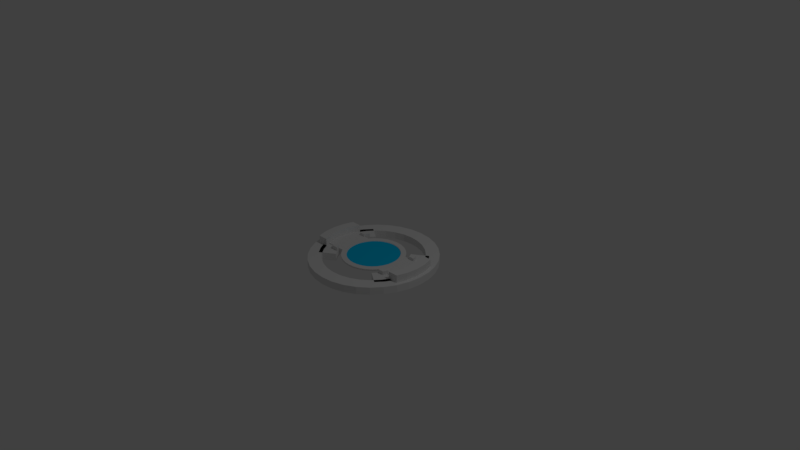 # Source: attackRing.blend  (saved by Blender 2.77.0; exported with 4.5.12 LTS)
import bpy
from mathutils import Matrix  # noqa: F401  (used for matrix-valued properties, if any)

bpy.ops.wm.read_factory_settings(use_empty=True)
scene = bpy.context.scene
scene.name = 'Scene'

# ---- collections
col_collection_1 = bpy.data.collections.new('Collection 1'); scene.collection.children.link(col_collection_1)

# ---- materials (node trees are filled in below, after node groups)
mat_bitbasemat = bpy.data.materials.new('BitBaseMat')
mat_bitbasemat.alpha_threshold = 0.0
mat_bitbasemat.use_transparent_shadow = False
mat_bitbasemat.roughness = 0.5
mat_bittexturemat = bpy.data.materials.new('BitTextureMat')
mat_bittexturemat.alpha_threshold = 0.0
mat_bittexturemat.use_transparent_shadow = False
mat_bittexturemat.diffuse_color = (0.0, 0.5997, 1.0, 1.0)
mat_bittexturemat.roughness = 0.5

# ---- material node trees

# ---- world
world_world = bpy.data.worlds.new('World'); scene.world = world_world
world_world.color = (0.05088, 0.05088, 0.05088)
world_world.use_sun_shadow = False
world_world.sun_shadow_jitter_overblur = 0.0
world_world.cycles.sampling_method = 'MANUAL'

# ---- cameras
cam_camera = bpy.data.cameras.new('Camera')
cam_camera.clip_end = 100.0
cam_camera.lens = 35.0
cam_camera.sensor_width = 32.0
cam_camera.sensor_height = 18.0
cam_camera.ortho_scale = 7.314
cam_camera.dof.focus_distance = 0.0
cam_camera.dof.aperture_fstop = 128.0

# ---- lights
light_lamp = bpy.data.lights.new('Lamp', 'POINT')
light_lamp.transmission_factor = 0.0
light_lamp.cutoff_distance = 30.0
light_lamp.energy = 100.0
light_lamp.shadow_buffer_clip_start = 1.001
light_lamp.shadow_soft_size = 0.1
light_lamp.shadow_maximum_resolution = 0.006
light_lamp.use_absolute_resolution = True

# ---- meshes
me_circle_006 = bpy.data.meshes.new('Circle.006')
me_circle_006.from_pydata([(-0.538, 0.4723, -0.1), (-0.6211, 0.3711, -0.1), (-0.6828, 0.2556, -0.1), (-0.7208, 0.1303, -0.1), (-0.7337, 5.043e-08, -0.1), (-0.7208, -0.1303, -0.1), (-0.6828, -0.2556, -0.1), (-0.6211, -0.3711, -0.1), (-0.538, -0.4723, -0.1), (-0.3451, 0.3451, -0.1), (-0.4058, 0.2711, -0.1), (-0.4509, 0.1867, -0.1), (-0.4786, 0.0952, -0.1), (-0.488, 3.684e-08, -0.1), (-0.4786, -0.0952, -0.1), (-0.4509, -0.1867, -0.1), (-0.4058, -0.2711, -0.1), (-0.3451, -0.3451, -0.1), (-0.538, 0.4723, 0.0), (-0.6211, 0.3711, 0.0), (-0.6828, 0.2556, 0.0), (-0.7208, 0.1303, 0.0), (-0.7337, 5.043e-08, 0.0), (-0.7208, -0.1303, 0.0), (-0.6828, -0.2556, 0.0), (-0.6211, -0.3711, 0.0), (-0.538, -0.4723, 0.0), (-0.3451, 0.3451, 0.0), (-0.4058, 0.2711, 0.0), (-0.4509, 0.1867, 0.0), (-0.4786, 0.0952, 0.0), (-0.488, 3.684e-08, 0.0), (-0.4786, -0.0952, 0.0), (-0.4509, -0.1867, 0.0), (-0.4058, -0.2711, 0.0), (-0.3451, -0.3451, 0.0), (0.538, -0.4723, -0.1), (0.6211, -0.3711, -0.1), (0.6828, -0.2556, -0.1), (0.7208, -0.1303, -0.1), (0.7337, -1.612e-07, -0.1), (0.7208, 0.1303, -0.1), (0.6828, 0.2556, -0.1), (0.6211, 0.3711, -0.1), (0.538, 0.4723, -0.1), (0.3451, -0.3451, -0.1), (0.4058, -0.2711, -0.1), (0.4509, -0.1867, -0.1), (0.4786, -0.0952, -0.1), (0.488, -1.105e-07, -0.1), (0.4786, 0.0952, -0.1), (0.4509, 0.1867, -0.1), (0.4058, 0.2711, -0.1), (0.3451, 0.3451, -0.1), (0.538, -0.4723, 0.0), (0.6211, -0.3711, 0.0), (0.6828, -0.2556, 0.0), (0.7208, -0.1303, 0.0), (0.7337, -1.612e-07, 0.0), (0.7208, 0.1303, 0.0), (0.6828, 0.2556, 0.0), (0.6211, 0.3711, 0.0), (0.538, 0.4723, 0.0), (0.3451, -0.3451, 0.0), (0.4058, -0.2711, 0.0), (0.4509, -0.1867, 0.0), (0.4786, -0.0952, 0.0), (0.488, -1.105e-07, 0.0), (0.4786, 0.0952, 0.0), (0.4509, 0.1867, 0.0), (0.4058, 0.2711, 0.0), (0.3451, 0.3451, 0.0)], [], [(9, 10, 11, 12, 13, 14, 15, 16, 17, 8, 7, 6, 5, 4, 3, 2, 1, 0), (27, 18, 19, 20, 21, 22, 23, 24, 25, 26, 35, 34, 33, 32, 31, 30, 29, 28), (16, 15, 33, 34), (7, 8, 26, 25), (0, 1, 19, 18), (17, 16, 34, 35), (10, 9, 27, 28), (1, 2, 20, 19), (9, 0, 18, 27), (11, 10, 28, 29), (2, 3, 21, 20), (8, 17, 35, 26), (12, 11, 29, 30), (3, 4, 22, 21), (13, 12, 30, 31), (4, 5, 23, 22), (14, 13, 31, 32), (5, 6, 24, 23), (15, 14, 32, 33), (6, 7, 25, 24), (45, 46, 47, 48, 49, 50, 51, 52, 53, 44, 43, 42, 41, 40, 39, 38, 37, 36), (63, 54, 55, 56, 57, 58, 59, 60, 61, 62, 71, 70, 69, 68, 67, 66, 65, 64), (52, 51, 69, 70), (43, 44, 62, 61), (36, 37, 55, 54), (53, 52, 70, 71), (46, 45, 63, 64), (37, 38, 56, 55), (45, 36, 54, 63), (47, 46, 64, 65), (38, 39, 57, 56), (44, 53, 71, 62), (48, 47, 65, 66), (39, 40, 58, 57), (49, 48, 66, 67), (40, 41, 59, 58), (50, 49, 67, 68), (41, 42, 60, 59), (51, 50, 68, 69), (42, 43, 61, 60)])
me_circle_006.use_remesh_preserve_volume = False
me_circle_006.use_remesh_preserve_attributes = False
me_circle_006.use_mirror_vertex_groups = False
me_circle_006.update()
me_circle = bpy.data.meshes.new('Circle')
me_circle.from_pydata([(0.0, 0.85, -0.1), (-0.1658, 0.8337, -0.1), (-0.3253, 0.7853, -0.1), (-0.4722, 0.7067, -0.1), (-0.601, 0.601, -0.1), (-0.7067, 0.4722, -0.1), (-0.7853, 0.3253, -0.1), (-0.8337, 0.1658, -0.1), (-0.85, 6.417e-08, -0.1), (-0.8337, -0.1658, -0.1), (-0.7853, -0.3253, -0.1), (-0.7067, -0.4722, -0.1), (-0.601, -0.601, -0.1), (-0.4722, -0.7067, -0.1), (-0.3253, -0.7853, -0.1), (-0.1658, -0.8337, -0.1), (2.77e-07, -0.85, -0.1), (0.1658, -0.8337, -0.1), (0.3253, -0.7853, -0.1), (0.4722, -0.7067, -0.1), (0.601, -0.601, -0.1), (0.7067, -0.4722, -0.1), (0.7853, -0.3253, -0.1), (0.8337, -0.1658, -0.1), (0.85, 8.208e-07, -0.1), (0.8337, 0.1658, -0.1), (0.7853, 0.3253, -0.1), (0.7067, 0.4722, -0.1), (0.601, 0.601, -0.1), (0.4722, 0.7067, -0.1), (0.3253, 0.7853, -0.1), (0.1658, 0.8337, -0.1), (0.0, 0.67, -0.1), (-0.1307, 0.6571, -0.1), (-0.2564, 0.619, -0.1), (-0.3722, 0.5571, -0.1), (-0.4738, 0.4738, -0.1), (-0.5571, 0.3722, -0.1), (-0.619, 0.2564, -0.1), (-0.6571, 0.1307, -0.1), (-0.67, 5.058e-08, -0.1), (-0.6571, -0.1307, -0.1), (-0.619, -0.2564, -0.1), (-0.5571, -0.3722, -0.1), (-0.4738, -0.4738, -0.1), (-0.3722, -0.5571, -0.1), (-0.2564, -0.619, -0.1), (-0.1307, -0.6571, -0.1), (2.183e-07, -0.67, -0.1), (0.1307, -0.6571, -0.1), (0.2564, -0.619, -0.1), (0.3722, -0.5571, -0.1), (0.4738, -0.4738, -0.1), (0.5571, -0.3722, -0.1), (0.619, -0.2564, -0.1), (0.6571, -0.1307, -0.1), (0.67, 6.47e-07, -0.1), (0.6571, 0.1307, -0.1), (0.619, 0.2564, -0.1), (0.5571, 0.3722, -0.1), (0.4738, 0.4738, -0.1), (0.3722, 0.5571, -0.1), (0.2564, 0.619, -0.1), (0.1307, 0.6571, -0.1), (0.0, 0.85, 0.0), (-0.1658, 0.8337, 0.0), (-0.3253, 0.7853, 0.0), (-0.4722, 0.7067, 0.0), (-0.601, 0.601, 0.0), (-0.7067, 0.4722, 0.0), (-0.7853, 0.3253, 0.0), (-0.8337, 0.1658, 0.0), (-0.85, 6.417e-08, 0.0), (-0.8337, -0.1658, 0.0), (-0.7853, -0.3253, 0.0), (-0.7067, -0.4722, 0.0), (-0.601, -0.601, 0.0), (-0.4722, -0.7067, 0.0), (-0.3253, -0.7853, 0.0), (-0.1658, -0.8337, 0.0), (2.77e-07, -0.85, 0.0), (0.1658, -0.8337, 0.0), (0.3253, -0.7853, 0.0), (0.4722, -0.7067, 0.0), (0.601, -0.601, 0.0), (0.7067, -0.4722, 0.0), (0.7853, -0.3253, 0.0), (0.8337, -0.1658, 0.0), (0.85, 8.208e-07, 0.0), (0.8337, 0.1658, 0.0), (0.7853, 0.3253, 0.0), (0.7067, 0.4722, 0.0), (0.601, 0.601, 0.0), (0.4722, 0.7067, 0.0), (0.3253, 0.7853, 0.0), (0.1658, 0.8337, 0.0), (0.0, 0.67, 0.0), (-0.1307, 0.6571, 0.0), (-0.2564, 0.619, 0.0), (-0.3722, 0.5571, 0.0), (-0.4738, 0.4738, 0.0), (-0.5571, 0.3722, 0.0), (-0.619, 0.2564, 0.0), (-0.6571, 0.1307, 0.0), (-0.67, 5.058e-08, 0.0), (-0.6571, -0.1307, 0.0), (-0.619, -0.2564, 0.0), (-0.5571, -0.3722, 0.0), (-0.4738, -0.4738, 0.0), (-0.3722, -0.5571, 0.0), (-0.2564, -0.619, 0.0), (-0.1307, -0.6571, 0.0), (2.183e-07, -0.67, 0.0), (0.1307, -0.6571, 0.0), (0.2564, -0.619, 0.0), (0.3722, -0.5571, 0.0), (0.4738, -0.4738, 0.0), (0.5571, -0.3722, 0.0), (0.619, -0.2564, 0.0), (0.6571, -0.1307, 0.0), (0.67, 6.47e-07, 0.0), (0.6571, 0.1307, 0.0), (0.619, 0.2564, 0.0), (0.5571, 0.3722, 0.0), (0.4738, 0.4738, 0.0), (0.3722, 0.5571, 0.0), (0.2564, 0.619, 0.0), (0.1307, 0.6571, 0.0)], [], [(32, 33, 34, 35, 36, 37, 38, 39, 40, 41, 42, 43, 44, 45, 46, 47, 48, 16, 15, 14, 13, 12, 11, 10, 9, 8, 7, 6, 5, 4, 3, 2, 1, 0), (48, 49, 50, 51, 52, 53, 54, 55, 56, 57, 58, 59, 60, 61, 62, 63, 32, 0, 31, 30, 29, 28, 27, 26, 25, 24, 23, 22, 21, 20, 19, 18, 17, 16), (96, 64, 65, 66, 67, 68, 69, 70, 71, 72, 73, 74, 75, 76, 77, 78, 79, 80, 112, 111, 110, 109, 108, 107, 106, 105, 104, 103, 102, 101, 100, 99, 98, 97), (112, 80, 81, 82, 83, 84, 85, 86, 87, 88, 89, 90, 91, 92, 93, 94, 95, 64, 96, 127, 126, 125, 124, 123, 122, 121, 120, 119, 118, 117, 116, 115, 114, 113), (52, 51, 115, 116), (25, 26, 90, 89), (53, 52, 116, 117), (26, 27, 91, 90), (0, 1, 65, 64), (54, 53, 117, 118), (27, 28, 92, 91), (1, 2, 66, 65), (55, 54, 118, 119), (28, 29, 93, 92), (2, 3, 67, 66), (56, 55, 119, 120), (29, 30, 94, 93), (3, 4, 68, 67), (57, 56, 120, 121), (30, 31, 95, 94), (4, 5, 69, 68), (58, 57, 121, 122), (31, 0, 64, 95), (5, 6, 70, 69), (59, 58, 122, 123), (33, 32, 96, 97), (6, 7, 71, 70), (60, 59, 123, 124), (34, 33, 97, 98), (7, 8, 72, 71), (61, 60, 124, 125), (35, 34, 98, 99), (8, 9, 73, 72), (62, 61, 125, 126), (36, 35, 99, 100), (9, 10, 74, 73), (63, 62, 126, 127), (37, 36, 100, 101), (10, 11, 75, 74), (32, 63, 127, 96), (38, 37, 101, 102), (11, 12, 76, 75), (39, 38, 102, 103), (12, 13, 77, 76), (40, 39, 103, 104), (13, 14, 78, 77), (41, 40, 104, 105), (14, 15, 79, 78), (42, 41, 105, 106), (15, 16, 80, 79), (43, 42, 106, 107), (16, 17, 81, 80), (44, 43, 107, 108), (17, 18, 82, 81), (45, 44, 108, 109), (18, 19, 83, 82), (46, 45, 109, 110), (19, 20, 84, 83), (47, 46, 110, 111), (20, 21, 85, 84), (48, 47, 111, 112), (21, 22, 86, 85), (49, 48, 112, 113), (22, 23, 87, 86), (50, 49, 113, 114), (23, 24, 88, 87), (51, 50, 114, 115), (24, 25, 89, 88)])
me_circle.use_remesh_preserve_volume = False
me_circle.use_remesh_preserve_attributes = False
me_circle.use_mirror_vertex_groups = False
me_circle.update()
me_circle_002 = bpy.data.meshes.new('Circle.002')
me_circle_002.from_pydata([(-0.08194, 0.4119, -0.0075), (0.0, 0.42, -0.0075), (0.08194, 0.4119, -0.0075), (0.1607, 0.388, -0.0075), (0.2333, 0.3492, -0.0075), (0.297, 0.297, -0.0075), (0.3492, 0.2333, -0.0075), (0.388, 0.1607, -0.0075), (0.4119, 0.08194, -0.0075), (0.42, 4.056e-07, -0.0075), (0.4119, -0.08194, -0.0075), (0.388, -0.1607, -0.0075), (0.3492, -0.2333, -0.0075), (0.297, -0.297, -0.0075), (0.2333, -0.3492, -0.0075), (0.1607, -0.388, -0.0075), (0.08194, -0.4119, -0.0075), (1.369e-07, -0.42, -0.0075), (-0.08194, -0.4119, -0.0075), (-0.1607, -0.388, -0.0075), (-0.2333, -0.3492, -0.0075), (-0.297, -0.297, -0.0075), (-0.3492, -0.2333, -0.0075), (-0.388, -0.1607, -0.0075), (-0.4119, -0.08194, -0.0075), (-0.42, 3.171e-08, -0.0075), (-0.4119, 0.08194, -0.0075), (-0.388, 0.1607, -0.0075), (-0.3492, 0.2333, -0.0075), (-0.297, 0.297, -0.0075), (-0.2333, 0.3492, -0.0075), (-0.1607, 0.388, -0.0075), (-0.1607, 0.388, 0.0125), (-0.08194, 0.4119, 0.0125), (-2.093e-10, 0.42, 0.0125), (0.08194, 0.4119, 0.0125), (0.1607, 0.388, 0.0125), (0.2333, 0.3492, 0.0125), (0.297, 0.297, 0.0125), (0.3492, 0.2333, 0.0125), (0.3543, 0.2238, -0.0075), (0.4119, 0.08194, -0.0075), (0.388, 0.1607, -0.0075), (0.42, 4.056e-07, -0.0075), (0.4119, -0.08194, -0.0075), (0.388, -0.1607, -0.0075), (0.3543, -0.2238, -0.0075), (0.3492, -0.2333, 0.0125), (0.297, -0.297, 0.0125), (0.2333, -0.3492, 0.0125), (0.1607, -0.388, 0.0125), (0.08194, -0.4119, 0.0125), (1.366e-07, -0.42, 0.0125), (-0.08194, -0.4119, 0.0125), (-0.1607, -0.388, 0.0125), (-0.2333, -0.3492, 0.0125), (-0.297, -0.297, 0.0125), (-0.3492, -0.2333, 0.0125), (-0.3543, -0.2238, -0.0075), (-0.4119, -0.08194, -0.0075), (-0.388, -0.1607, -0.0075), (-0.42, 3.171e-08, -0.0075), (-0.4119, 0.08194, -0.0075), (-0.388, 0.1607, -0.0075), (-0.3543, 0.2238, -0.0075), (-0.3492, 0.2333, 0.0125), (-0.297, 0.297, 0.0125), (-0.2333, 0.3492, 0.0125), (-0.3543, 0.2238, 0.0125), (-0.2669, 0.2238, 0.0125), (-0.2475, 0.2475, 0.0125), (-0.1944, 0.291, 0.0125), (-0.1339, 0.3234, 0.0125), (-0.06828, 0.3433, 0.0125), (0.0, 0.35, 0.0125), (0.06828, 0.3433, 0.0125), (0.1339, 0.3234, 0.0125), (0.1944, 0.291, 0.0125), (0.2475, 0.2475, 0.0125), (0.2669, 0.2238, 0.0125), (0.3543, 0.2238, 0.0125), (0.7016, 0.2238, -0.0075), (0.7016, -0.2238, -0.0075), (-0.3543, -0.2238, 0.0125), (0.3543, -0.2238, 0.0125), (0.2669, -0.2238, 0.0125), (0.2475, -0.2475, 0.0125), (0.1944, -0.291, 0.0125), (0.1339, -0.3234, 0.0125), (0.06828, -0.3433, 0.0125), (1.14e-07, -0.35, 0.0125), (-0.06828, -0.3433, 0.0125), (-0.1339, -0.3234, 0.0125), (-0.1944, -0.291, 0.0125), (-0.2475, -0.2475, 0.0125), (-0.2669, -0.2238, 0.0125), (-0.7016, -0.2238, -0.0075), (-0.7016, 0.2238, -0.0075), (-0.7016, 0.2238, 0.0125), (-0.2669, 0.2238, 0.0125), (0.2669, 0.2238, 0.0125), (0.7016, 0.2238, 0.0125), (0.7016, -0.2238, 0.0125), (0.2669, -0.2238, 0.0125), (-0.2669, -0.2238, 0.0125), (-0.7016, -0.2238, 0.0125), (-0.291, -0.1944, 0.0125), (-0.3234, -0.1339, 0.0125), (-0.3433, -0.06828, 0.0125), (-0.35, 2.642e-08, 0.0125), (-0.3433, 0.06828, 0.0125), (-0.3234, 0.1339, 0.0125), (-0.291, 0.1944, 0.0125), (0.291, 0.1944, 0.0125), (0.3234, 0.1339, 0.0125), (0.3433, 0.06828, 0.0125), (0.35, 3.38e-07, 0.0125), (0.3433, -0.06828, 0.0125), (0.3234, -0.1339, 0.0125), (0.291, -0.1944, 0.0125), (-0.06828, 0.3433, 0.004374), (-0.1339, 0.3234, 0.004374), (-0.1944, 0.291, 0.004374), (-0.2475, 0.2475, 0.004374), (-0.291, 0.1944, 0.004374), (-0.3234, 0.1339, 0.004374), (-0.3433, 0.06828, 0.004374), (-0.35, 2.642e-08, 0.004374), (-0.3433, -0.06828, 0.004374), (-0.3234, -0.1339, 0.004374), (-0.291, -0.1944, 0.004374), (-0.2475, -0.2475, 0.004374), (-0.1944, -0.291, 0.004374), (-0.1339, -0.3234, 0.004374), (-0.06828, -0.3433, 0.004374), (1.14e-07, -0.35, 0.004374), (0.06828, -0.3433, 0.004374), (0.1339, -0.3234, 0.004374), (0.1944, -0.291, 0.004374), (0.2475, -0.2475, 0.004374), (0.291, -0.1944, 0.004374), (0.3234, -0.1339, 0.004374), (0.3433, -0.06828, 0.004374), (0.35, 3.38e-07, 0.004374), (0.3433, 0.06828, 0.004374), (0.3234, 0.1339, 0.004374), (0.291, 0.1944, 0.004374), (0.2475, 0.2475, 0.004374), (0.1944, 0.291, 0.004374), (0.1339, 0.3234, 0.004374), (0.06828, 0.3433, 0.004374), (0.0, 0.35, 0.004374)], [], [(0, 1, 2, 3, 4, 5, 6, 7, 8, 9, 10, 11, 12, 13, 14, 15, 16, 17, 18, 19, 20, 21, 22, 23, 24, 25, 26, 27, 28, 29, 30, 31), (0, 31, 32, 33), (1, 0, 33, 34), (2, 1, 34, 35), (3, 2, 35, 36), (4, 3, 36, 37), (5, 4, 37, 38), (6, 5, 38, 39), (7, 6, 39, 80, 40, 42), (41, 8, 7, 42), (43, 9, 8, 41), (44, 10, 9, 43), (45, 11, 10, 44), (12, 11, 45, 46, 84, 47), (13, 12, 47, 48), (14, 13, 48, 49), (15, 14, 49, 50), (16, 15, 50, 51), (17, 16, 51, 52), (18, 17, 52, 53), (19, 18, 53, 54), (20, 19, 54, 55), (21, 20, 55, 56), (22, 21, 56, 57), (83, 58, 60, 23, 22, 57), (59, 24, 23, 60), (61, 25, 24, 59), (62, 26, 25, 61), (63, 27, 26, 62), (63, 64, 68, 65, 28, 27), (29, 28, 65, 66), (30, 29, 66, 67), (31, 30, 67, 32), (33, 32, 67, 66, 65, 68, 69, 70, 71, 72, 73, 74, 75, 76, 77, 78, 79, 80, 39, 38, 37, 36, 35, 34), (40, 81, 82, 46, 45, 44, 43, 41, 42), (83, 57, 56, 55, 54, 53, 52, 51, 50, 49, 48, 47, 84, 85, 86, 87, 88, 89, 90, 91, 92, 93, 94, 95), (96, 97, 64, 63, 62, 61, 59, 60, 58), (69, 68, 64, 97, 98, 99), (81, 40, 80, 79, 100, 101), (82, 81, 101, 102), (85, 84, 46, 82, 102, 103), (96, 58, 83, 95, 104, 105), (97, 96, 105, 98), (105, 104, 106, 107, 108, 109, 110, 111, 112, 99, 98), (103, 102, 101, 100, 113, 114, 115, 116, 117, 118, 119), (120, 121, 122, 123, 124, 125, 126, 127, 128, 129, 130, 131, 132, 133, 134, 135, 136, 137, 138, 139, 140, 141, 142, 143, 144, 145, 146, 147, 148, 149, 150, 151), (73, 72, 121, 120), (74, 73, 120, 151), (75, 74, 151, 150), (76, 75, 150, 149), (77, 76, 149, 148), (78, 77, 148, 147), (113, 100, 79, 78, 147, 146), (114, 113, 146, 145), (115, 114, 145, 144), (116, 115, 144, 143), (117, 116, 143, 142), (118, 117, 142, 141), (119, 118, 141, 140), (86, 85, 103, 119, 140, 139), (87, 86, 139, 138), (88, 87, 138, 137), (89, 88, 137, 136), (90, 89, 136, 135), (91, 90, 135, 134), (92, 91, 134, 133), (93, 92, 133, 132), (94, 93, 132, 131), (106, 104, 95, 94, 131, 130), (107, 106, 130, 129), (108, 107, 129, 128), (109, 108, 128, 127), (110, 109, 127, 126), (111, 110, 126, 125), (112, 111, 125, 124), (70, 69, 99, 112, 124, 123), (71, 70, 123, 122), (72, 71, 122, 121)])
me_circle_002.polygons.foreach_set('use_smooth', [0, 1, 1, 1, 1, 1, 1, 1, 0, 0, 0, 0, 0, 0, 1, 1, 1, 1, 1, 1, 1, 1, 1, 1, 0, 0, 0, 0, 0, 0, 1, 1, 1, 0, 0, 0, 0, 0, 0, 0, 0, 0, 0, 0, 0, 0, 1, 1, 1, 1, 1, 1, 1, 1, 1, 1, 1, 1, 1, 1, 1, 1, 1, 1, 1, 1, 1, 1, 1, 1, 1, 1, 1, 1, 1, 1, 1, 1])
me_circle_002.polygons.foreach_set('material_index', [0, 0, 0, 0, 0, 0, 0, 0, 0, 0, 0, 0, 0, 0, 0, 0, 0, 0, 0, 0, 0, 0, 0, 0, 0, 0, 0, 0, 0, 0, 0, 0, 0, 0, 0, 0, 0, 0, 0, 0, 0, 0, 0, 0, 0, 1, 0, 0, 0, 0, 0, 0, 0, 0, 0, 0, 0, 0, 0, 0, 0, 0, 0, 0, 0, 0, 0, 0, 0, 0, 0, 0, 0, 0, 0, 0, 0, 0])
_uv = me_circle_002.uv_layers.new(name='UVMap')
_uv.uv.foreach_set('vector', [0.0, 0.0, 0.0, 0.0, 0.0, 0.0, 0.0, 0.0, 0.0, 0.0, 0.0, 0.0, 0.0, 0.0, 0.0, 0.0, 0.0, 0.0, 0.0, 0.0, 0.0, 0.0, 0.0, 0.0, 0.0, 0.0, 0.0, 0.0, 0.0, 0.0, 0.0, 0.0, 0.0, 0.0, 0.0, 0.0, 0.0, 0.0, 0.0, 0.0, 0.0, 0.0, 0.0, 0.0, 0.0, 0.0, 0.0, 0.0, 0.0, 0.0, 0.0, 0.0, 0.0, 0.0, 0.0, 0.0, 0.0, 0.0, 0.0, 0.0, 0.0, 0.0, 0.0, 0.0, 0.0, 0.0, 0.0, 0.0, 0.0, 0.0, 0.0, 0.0, 0.0, 0.0, 0.0, 0.0, 0.0, 0.0, 0.0, 0.0, 0.0, 0.0, 0.0, 0.0, 0.0, 0.0, 0.0, 0.0, 0.0, 0.0, 0.0, 0.0, 0.0, 0.0, 0.0, 0.0, 0.0, 0.0, 0.0, 0.0, 0.0, 0.0, 0.0, 0.0, 0.0, 0.0, 0.0, 0.0, 0.0, 0.0, 0.0, 0.0, 0.0, 0.0, 0.0, 0.0, 0.0, 0.0, 0.0, 0.0, 0.0, 0.0, 0.0, 0.0, 0.0, 0.0, 0.0, 0.0, 0.0, 0.0, 0.0, 0.0, 0.0, 0.0, 0.0, 0.0, 0.0, 0.0, 0.0, 0.0, 0.0, 0.0, 0.0, 0.0, 0.0, 0.0, 0.0, 0.0, 0.0, 0.0, 0.0, 0.0, 0.0, 0.0, 0.0, 0.0, 0.0, 0.0, 0.0, 0.0, 0.0, 0.0, 0.0, 0.0, 0.0, 0.0, 0.0, 0.0, 0.0, 0.0, 0.0, 0.0, 0.0, 0.0, 0.0, 0.0, 0.0, 0.0, 0.0, 0.0, 0.0, 0.0, 0.0, 0.0, 0.0, 0.0, 0.0, 0.0, 0.0, 0.0, 0.0, 0.0, 0.0, 0.0, 0.0, 0.0, 0.0, 0.0, 0.0, 0.0, 0.0, 0.0, 0.0, 0.0, 0.0, 0.0, 0.0, 0.0, 0.0, 0.0, 0.0, 0.0, 0.0, 0.0, 0.0, 0.0, 0.0, 0.0, 0.0, 0.0, 0.0, 0.0, 0.0, 0.0, 0.0, 0.0, 0.0, 0.0, 0.0, 0.0, 0.0, 0.0, 0.0, 0.0, 0.0, 0.0, 0.0, 0.0, 0.0, 0.0, 0.0, 0.0, 0.0, 0.0, 0.0, 0.0, 0.0, 0.0, 0.0, 0.0, 0.0, 0.0, 0.0, 0.0, 0.0, 0.0, 0.0, 0.0, 0.0, 0.0, 0.0, 0.0, 0.0, 0.0, 0.0, 0.0, 0.0, 0.0, 0.0, 0.0, 0.0, 0.0, 0.0, 0.0, 0.0, 0.0, 0.0, 0.0, 0.0, 0.0, 0.0, 0.0, 0.0, 0.0, 0.0, 0.0, 0.0, 0.0, 0.0, 0.0, 0.0, 0.0, 0.0, 0.0, 0.0, 0.0, 0.0, 0.0, 0.0, 0.0, 0.0, 0.0, 0.0, 0.0, 0.0, 0.0, 0.0, 0.0, 0.0, 0.0, 0.0, 0.0, 0.0, 0.0, 0.0, 0.0, 0.0, 0.0, 0.0, 0.0, 0.0, 0.0, 0.0, 0.0, 0.0, 0.0, 0.0, 0.0, 0.0, 0.0, 0.0, 0.0, 0.0, 0.0, 0.0, 0.0, 0.0, 0.0, 0.0, 0.0, 0.0, 0.0, 0.0, 0.0, 0.0, 0.0, 0.0, 0.0, 0.0, 0.0, 0.0, 0.0, 0.0, 0.0, 0.0, 0.0, 0.0, 0.0, 0.0, 0.0, 0.0, 0.0, 0.0, 0.0, 0.0, 0.0, 0.0, 0.0, 0.0, 0.0, 0.0, 0.0, 0.0, 0.0, 0.0, 0.0, 0.0, 0.0, 0.0, 0.0, 0.0, 0.0, 0.0, 0.0, 0.0, 0.0, 0.0, 0.0, 0.0, 0.0, 0.0, 0.0, 0.0, 0.0, 0.0, 0.0, 0.0, 0.0, 0.0, 0.0, 0.0, 0.0, 0.0, 0.0, 0.0, 0.0, 0.0, 0.0, 0.0, 0.0, 0.0, 0.0, 0.0, 0.0, 0.0, 0.0, 0.0, 0.0, 0.0, 0.0, 0.0, 0.0, 0.0, 0.0, 0.0, 0.0, 0.0, 0.0, 0.0, 0.0, 0.0, 0.0, 0.0, 0.0, 0.0, 0.0, 0.0, 0.0, 0.0, 0.0, 0.0, 0.0, 0.0, 0.0, 0.0, 0.0, 0.0, 0.0, 0.0, 0.0, 0.0, 0.0, 0.0, 0.0, 0.0, 0.0, 0.0, 0.0, 0.0, 0.0, 0.0, 0.0, 0.0, 0.0, 0.0, 0.0, 0.0, 0.0, 0.0, 0.0, 0.0, 0.0, 0.0, 0.0, 0.0, 0.0, 0.0, 0.0, 0.0, 0.0, 0.0, 0.0, 0.0, 0.0, 0.0, 0.0, 0.0, 0.0, 0.0, 0.0, 0.0, 0.0, 0.0, 0.0, 0.0, 0.0, 0.0, 0.0, 0.0, 0.0, 0.0, 0.0, 0.0, 0.0, 0.0, 0.0, 0.0, 0.0, 0.0, 0.0, 0.0, 0.0, 0.0, 0.0, 0.0, 0.0, 0.0, 0.0, 0.0, 0.0, 0.0, 0.0, 0.0, 0.0, 0.0, 0.0, 0.0, 0.0, 0.0, 0.0, 0.0, 0.0, 0.0, 0.0, 0.0, 0.0, 0.0, 0.0, 0.0, 0.0, 0.0, 0.0, 0.0, 0.0, 0.0, 0.0, 0.0, 0.0, 0.0, 0.0, 0.0, 0.0, 0.0, 0.0, 0.0, 0.0, 0.0, 0.0, 0.0, 0.0, 0.0, 0.0, 0.0, 0.0, 0.0, 0.0, 0.0, 0.0, 0.0, 0.0, 0.0, 0.0, 0.0, 0.0, 0.0, 0.0, 0.4508, 0.9999, 0.3542, 0.9807, 0.2632, 0.943, 0.1813, 0.8883, 0.1117, 0.8187, 0.05699, 0.7368, 0.01931, 0.6458, 9.998e-05, 0.5492, 0.0001002, 0.4508, 0.01931, 0.3542, 0.05699, 0.2632, 0.1117, 0.1813, 0.1813, 0.1117, 0.2632, 0.057, 0.3542, 0.01931, 0.4508, 0.0001006, 0.5492, 9.998e-05, 0.6458, 0.01931, 0.7368, 0.05699, 0.8187, 0.1117, 0.8883, 0.1813, 0.943, 0.2632, 0.9807, 0.3542, 0.9999, 0.4508, 0.9999, 0.5492, 0.9807, 0.6458, 0.943, 0.7368, 0.8883, 0.8187, 0.8187, 0.8883, 0.7368, 0.943, 0.6458, 0.9807, 0.5492, 0.9999, 0.0, 0.0, 0.0, 0.0, 0.0, 0.0, 0.0, 0.0, 0.0, 0.0, 0.0, 0.0, 0.0, 0.0, 0.0, 0.0, 0.0, 0.0, 0.0, 0.0, 0.0, 0.0, 0.0, 0.0, 0.0, 0.0, 0.0, 0.0, 0.0, 0.0, 0.0, 0.0, 0.0, 0.0, 0.0, 0.0, 0.0, 0.0, 0.0, 0.0, 0.0, 0.0, 0.0, 0.0, 0.0, 0.0, 0.0, 0.0, 0.0, 0.0, 0.0, 0.0, 0.0, 0.0, 0.0, 0.0, 0.0, 0.0, 0.0, 0.0, 0.0, 0.0, 0.0, 0.0, 0.0, 0.0, 0.0, 0.0, 0.0, 0.0, 0.0, 0.0, 0.0, 0.0, 0.0, 0.0, 0.0, 0.0, 0.0, 0.0, 0.0, 0.0, 0.0, 0.0, 0.0, 0.0, 0.0, 0.0, 0.0, 0.0, 0.0, 0.0, 0.0, 0.0, 0.0, 0.0, 0.0, 0.0, 0.0, 0.0, 0.0, 0.0, 0.0, 0.0, 0.0, 0.0, 0.0, 0.0, 0.0, 0.0, 0.0, 0.0, 0.0, 0.0, 0.0, 0.0, 0.0, 0.0, 0.0, 0.0, 0.0, 0.0, 0.0, 0.0, 0.0, 0.0, 0.0, 0.0, 0.0, 0.0, 0.0, 0.0, 0.0, 0.0, 0.0, 0.0, 0.0, 0.0, 0.0, 0.0, 0.0, 0.0, 0.0, 0.0, 0.0, 0.0, 0.0, 0.0, 0.0, 0.0, 0.0, 0.0, 0.0, 0.0, 0.0, 0.0, 0.0, 0.0, 0.0, 0.0, 0.0, 0.0, 0.0, 0.0, 0.0, 0.0, 0.0, 0.0, 0.0, 0.0, 0.0, 0.0, 0.0, 0.0, 0.0, 0.0, 0.0, 0.0, 0.0, 0.0, 0.0, 0.0, 0.0, 0.0, 0.0, 0.0, 0.0, 0.0, 0.0, 0.0, 0.0, 0.0, 0.0, 0.0, 0.0, 0.0, 0.0, 0.0, 0.0, 0.0, 0.0, 0.0, 0.0, 0.0, 0.0, 0.0, 0.0, 0.0, 0.0, 0.0, 0.0, 0.0, 0.0, 0.0, 0.0, 0.0, 0.0, 0.0, 0.0, 0.0, 0.0, 0.0, 0.0, 0.0, 0.0, 0.0, 0.0, 0.0, 0.0, 0.0, 0.0, 0.0, 0.0, 0.0, 0.0, 0.0, 0.0, 0.0, 0.0, 0.0, 0.0, 0.0, 0.0, 0.0, 0.0, 0.0, 0.0, 0.0, 0.0, 0.0, 0.0, 0.0, 0.0, 0.0, 0.0, 0.0, 0.0, 0.0, 0.0, 0.0, 0.0, 0.0, 0.0, 0.0, 0.0, 0.0, 0.0, 0.0, 0.0, 0.0, 0.0, 0.0])
me_circle_002.materials.append(mat_bitbasemat)
me_circle_002.materials.append(mat_bittexturemat)
me_circle_002.use_remesh_preserve_volume = False
me_circle_002.use_remesh_preserve_attributes = False
me_circle_002.use_mirror_vertex_groups = False
me_circle_002.update()
me_plane = bpy.data.meshes.new('Plane')
me_plane.from_pydata([(-0.7422, 1.0, 0.0), (-0.6015, 1.0, 0.0), (-0.619, 0.8868, 0.0), (-0.6571, 0.4521, 0.0), (-0.67, 1.75e-07, 0.0), (-0.6571, -0.4521, 0.0), (-0.619, -0.8868, 0.0), (-0.6015, -1.0, 0.0), (-0.7422, -1.0, 0.0), (-0.7827, -0.5385, 0.0), (-0.798, 2.084e-07, 0.0), (-0.7827, 0.5385, 0.0), (-0.7422, -1.0, 0.1), (-0.6015, -1.0, 0.1), (-0.619, -0.8868, 0.1), (-0.6571, -0.4521, 0.1), (-0.67, 1.75e-07, 0.1), (-0.6571, 0.4521, 0.1), (-0.619, 0.8868, 0.1), (-0.6015, 1.0, 0.1), (-0.7422, 1.0, 0.1), (-0.7827, 0.5385, 0.1), (-0.798, 2.084e-07, 0.1), (-0.7827, -0.5385, 0.1), (0.7422, -1.0, 0.0), (0.6015, -1.0, 0.0), (0.619, -0.8868, 0.0), (0.6571, -0.4521, 0.0), (0.67, 1.75e-07, 0.0), (0.6571, 0.4521, 0.0), (0.619, 0.8868, 0.0), (0.6015, 1.0, 0.0), (0.7422, 1.0, 0.0), (0.7827, 0.5385, 0.0), (0.798, 2.084e-07, 0.0), (0.7827, -0.5385, 0.0), (0.7422, 1.0, 0.1), (0.6015, 1.0, 0.1), (0.619, 0.8868, 0.1), (0.6571, 0.4521, 0.1), (0.67, 1.75e-07, 0.1), (0.6571, -0.4521, 0.1), (0.619, -0.8868, 0.1), (0.6015, -1.0, 0.1), (0.7422, -1.0, 0.1), (0.7827, -0.5385, 0.1), (0.798, 2.084e-07, 0.1), (0.7827, 0.5385, 0.1)], [], [(0, 1, 2, 3, 4, 5, 6, 7, 8, 9, 10, 11), (12, 13, 14, 15, 16, 17, 18, 19, 20, 21, 22, 23), (1, 0, 20, 19), (8, 7, 13, 12), (0, 11, 21, 20), (11, 10, 22, 21), (10, 9, 23, 22), (12, 23, 9, 8), (19, 18, 2, 1), (3, 2, 18, 17), (4, 3, 17, 16), (5, 4, 16, 15), (6, 5, 15, 14), (7, 6, 14, 13), (24, 25, 26, 27, 28, 29, 30, 31, 32, 33, 34, 35), (36, 37, 38, 39, 40, 41, 42, 43, 44, 45, 46, 47), (25, 24, 44, 43), (32, 31, 37, 36), (24, 35, 45, 44), (35, 34, 46, 45), (34, 33, 47, 46), (36, 47, 33, 32), (43, 42, 26, 25), (27, 26, 42, 41), (28, 27, 41, 40), (29, 28, 40, 39), (30, 29, 39, 38), (31, 30, 38, 37)])
me_plane.use_remesh_preserve_volume = False
me_plane.use_remesh_preserve_attributes = False
me_plane.use_mirror_vertex_groups = False
me_plane.update()
me_cube_001 = bpy.data.meshes.new('Cube.001')
me_cube_001.from_pydata([(-0.3971, 0.282, 0.0), (-0.484, 0.282, 0.0), (-0.484, 0.282, 0.05), (-0.3971, 0.282, 0.05), (-0.4058, 0.2714, 0.05), (-0.4058, 0.2714, 0.0), (-0.4365, 0.2139, 0.0), (-0.5107, 0.2139, 0.0), (-0.4979, 0.2559, 0.0), (-0.4979, 0.2559, 0.05), (-0.5107, 0.2139, 0.05), (-0.4365, 0.2139, 0.05), (-0.3971, -0.282, 0.0), (-0.3971, -0.282, 0.05), (-0.484, -0.282, 0.05), (-0.484, -0.282, 0.0), (-0.4365, -0.2139, 0.0), (-0.4058, -0.2714, 0.0), (-0.4979, -0.2559, 0.0), (-0.5107, -0.2139, 0.0), (-0.4058, -0.2714, 0.05), (-0.5107, -0.2139, 0.05), (-0.4979, -0.2559, 0.05), (-0.4365, -0.2139, 0.05)], [], [(0, 1, 2, 3), (3, 4, 5, 0), (0, 5, 6, 7, 8, 1), (1, 8, 9, 2), (2, 9, 10, 11, 4, 3), (6, 5, 4, 11), (10, 9, 8, 7), (6, 11, 10, 7), (12, 13, 14, 15), (16, 17, 12, 15, 18, 19), (12, 17, 20, 13), (21, 22, 14, 13, 20, 23), (14, 22, 18, 15), (23, 20, 17, 16), (19, 18, 22, 21), (16, 19, 21, 23)])
me_cube_001.use_remesh_preserve_volume = False
me_cube_001.use_remesh_preserve_attributes = False
me_cube_001.use_mirror_vertex_groups = False
me_cube_001.update()
me_cube_003 = bpy.data.meshes.new('Cube.003')
me_cube_003.from_pydata([(-0.3971, 0.282, 0.0), (-0.484, 0.282, 0.0), (-0.484, 0.282, 0.05), (-0.3971, 0.282, 0.05), (-0.4058, 0.2714, 0.05), (-0.4058, 0.2714, 0.0), (-0.4365, 0.2139, 0.0), (-0.5107, 0.2139, 0.0), (-0.4979, 0.2559, 0.0), (-0.4979, 0.2559, 0.05), (-0.5107, 0.2139, 0.05), (-0.4365, 0.2139, 0.05), (-0.3971, -0.282, 0.0), (-0.3971, -0.282, 0.05), (-0.484, -0.282, 0.05), (-0.484, -0.282, 0.0), (-0.4365, -0.2139, 0.0), (-0.4058, -0.2714, 0.0), (-0.4979, -0.2559, 0.0), (-0.5107, -0.2139, 0.0), (-0.4058, -0.2714, 0.05), (-0.5107, -0.2139, 0.05), (-0.4979, -0.2559, 0.05), (-0.4365, -0.2139, 0.05)], [], [(0, 1, 2, 3), (3, 4, 5, 0), (0, 5, 6, 7, 8, 1), (1, 8, 9, 2), (2, 9, 10, 11, 4, 3), (6, 5, 4, 11), (10, 9, 8, 7), (6, 11, 10, 7), (12, 13, 14, 15), (16, 17, 12, 15, 18, 19), (12, 17, 20, 13), (21, 22, 14, 13, 20, 23), (14, 22, 18, 15), (23, 20, 17, 16), (19, 18, 22, 21), (16, 19, 21, 23)])
me_cube_003.use_remesh_preserve_volume = False
me_cube_003.use_remesh_preserve_attributes = False
me_cube_003.use_mirror_vertex_groups = False
me_cube_003.update()

# ---- objects
ob_atcringbase2 = bpy.data.objects.new('AtcringBase2', me_circle_006)
ob_atcringbase = bpy.data.objects.new('AtcringBase', me_circle)
ob_lamp = bpy.data.objects.new('Lamp', light_lamp)
ob_camera = bpy.data.objects.new('Camera', cam_camera)
ob_bitchip = bpy.data.objects.new('BitChip', me_circle_002)
ob_bitchipstay = bpy.data.objects.new('BItchipstay', me_plane)
ob_cube = bpy.data.objects.new('Cube', me_cube_001)
ob_cube_001 = bpy.data.objects.new('Cube.001', me_cube_003)

# ---- transforms, parenting, visibility, modifiers, constraints
ob_atcringbase2.location = (0.0, 0.0, 0.0)
ob_atcringbase2.lineart.crease_threshold = 0.0
ob_atcringbase.location = (0.0, 0.0, 0.0)
ob_atcringbase.lineart.crease_threshold = 0.0
ob_lamp.location = (4.076, 1.005, 5.904)
ob_lamp.rotation_euler = (0.6503, 0.05522, 1.866)
ob_lamp.lock_rotations_4d = False
ob_lamp.empty_display_type = 'ARROWS'
ob_lamp.color = (0.0, 0.0, 0.0, 0.0)
ob_lamp.lineart.crease_threshold = 0.0
ob_camera.location = (7.481, -6.508, 5.344)
ob_camera.rotation_euler = (1.109, 0.01082, 0.8149)
ob_camera.lock_rotations_4d = False
ob_camera.empty_display_type = 'ARROWS'
ob_camera.color = (0.0, 0.0, 0.0, 0.0)
ob_camera.display_type = 'WIRE'
ob_camera.lineart.crease_threshold = 0.0
ob_bitchip.location = (0.0, 0.0, 0.0)
ob_bitchip.lineart.crease_threshold = 0.0
ob_bitchipstay.location = (0.0, 0.0, 0.0)
ob_bitchipstay.scale = (1.0, 0.2891, 1.0)
ob_bitchipstay.lineart.crease_threshold = 0.0
ob_cube.location = (0.0, 0.0, 0.0)
ob_cube.lock_scale = (True, True, True)
ob_cube.lineart.crease_threshold = 0.0
ob_cube_001.location = (0.0, 0.0, 0.0)
ob_cube_001.rotation_euler = (0.0, -0.0, -3.142)
ob_cube_001.lock_scale = (True, True, True)
ob_cube_001.lineart.crease_threshold = 0.0

# ---- collection membership
col_collection_1.objects.link(ob_atcringbase2)
col_collection_1.objects.link(ob_atcringbase)
col_collection_1.objects.link(ob_lamp)
col_collection_1.objects.link(ob_camera)
col_collection_1.objects.link(ob_bitchip)
col_collection_1.objects.link(ob_bitchipstay)
col_collection_1.objects.link(ob_cube)
col_collection_1.objects.link(ob_cube_001)

# ---- scene / render settings (as saved in the file)
scene.camera = ob_camera
scene.frame_start = 1; scene.frame_end = 250; scene.frame_set(1)
scene.render.engine = 'BLENDER_EEVEE_NEXT'
scene.render.resolution_percentage = 50
scene.render.dither_intensity = 0.0
scene.cycles.use_denoising = False
scene.cycles.samples = 128
scene.cycles.sampling_pattern = 'TABULATED_SOBOL'
scene.cycles.light_sampling_threshold = 0.0
scene.cycles.use_adaptive_sampling = False
scene.cycles.use_light_tree = False
scene.cycles.blur_glossy = 0.0
scene.cycles.sample_clamp_indirect = 0.0
scene.view_settings.view_transform = 'Standard'
bpy.context.view_layer.update()
